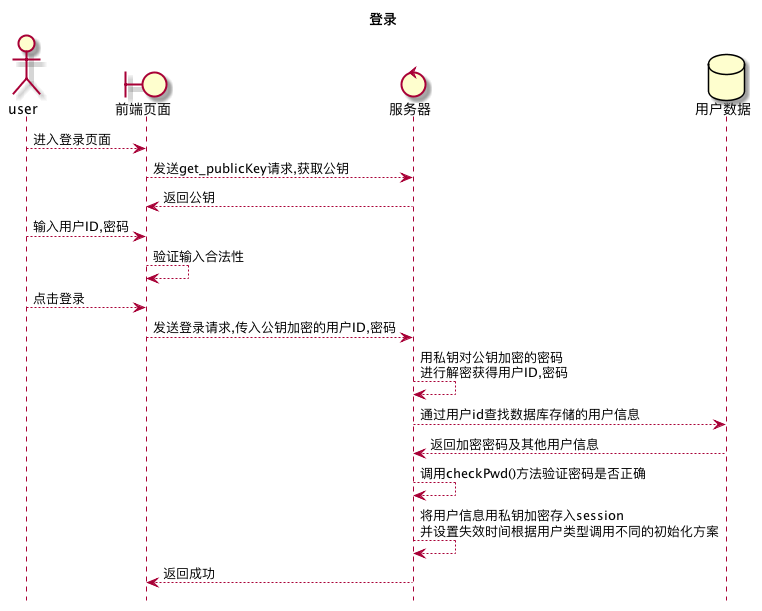

The diagram above was rendered by PlantUML. Its source (embedded in the PNG):
@startuml 登录
title 登录
hide footbox
actor user
boundary 前端页面
control 服务器
database 用户数据
user --> 前端页面: 进入登录页面
前端页面 --> 服务器: 发送get_publicKey请求,获取公钥
服务器 --> 前端页面: 返回公钥
user --> 前端页面: 输入用户ID,密码
前端页面 --> 前端页面: 验证输入合法性
user --> 前端页面: 点击登录
前端页面 --> 服务器: 发送登录请求,传入公钥加密的用户ID,密码
服务器 --> 服务器: 用私钥对公钥加密的密码\n进行解密获得用户ID,密码
服务器 --> 用户数据: 通过用户id查找数据库存储的用户信息
用户数据 --> 服务器: 返回加密密码及其他用户信息
服务器 --> 服务器: 调用checkPwd()方法验证密码是否正确
服务器 --> 服务器: 将用户信息用私钥加密存入session\n并设置失效时间根据用户类型调用不同的初始化方案
服务器 --> 前端页面: 返回成功
@enduml